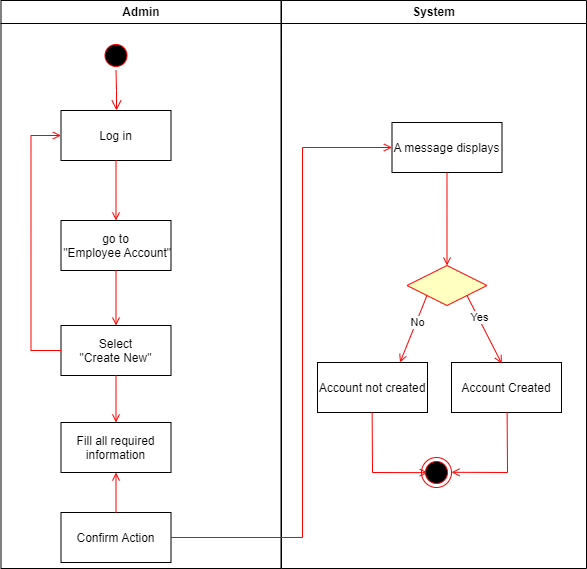

The diagram above was exported from draw.io. Its source (the exported page's mxGraphModel, read from the mxfile embedded in the PNG):
<mxGraphModel dx="312" dy="324" grid="1" gridSize="10" guides="1" tooltips="1" connect="1" arrows="1" fold="1" page="1" pageScale="1" pageWidth="1169" pageHeight="826" background="none" math="0" shadow="0">
  <root>
    <mxCell id="0" />
    <mxCell id="1" parent="0" />
    <mxCell id="2" value="Admin" style="swimlane;whiteSpace=wrap" parent="1" vertex="1">
      <mxGeometry x="164.5" y="130" width="280" height="568" as="geometry" />
    </mxCell>
    <mxCell id="5" value="" style="ellipse;shape=startState;fillColor=#000000;strokeColor=#ff0000;" parent="2" vertex="1">
      <mxGeometry x="100" y="40" width="30" height="30" as="geometry" />
    </mxCell>
    <mxCell id="6" value="" style="edgeStyle=elbowEdgeStyle;elbow=horizontal;verticalAlign=bottom;endArrow=open;endSize=8;strokeColor=#FF0000;endFill=1;rounded=0" parent="2" source="5" target="7" edge="1">
      <mxGeometry x="100" y="40" as="geometry">
        <mxPoint x="115" y="110" as="targetPoint" />
      </mxGeometry>
    </mxCell>
    <mxCell id="7" value="Log in" style="" parent="2" vertex="1">
      <mxGeometry x="60" y="110" width="110" height="50" as="geometry" />
    </mxCell>
    <mxCell id="8" value="go to&#10; &quot;Employee Account&quot;" style="" parent="2" vertex="1">
      <mxGeometry x="60" y="220" width="110" height="50" as="geometry" />
    </mxCell>
    <mxCell id="9" value="" style="endArrow=open;strokeColor=#FF0000;endFill=1;rounded=0" parent="2" source="7" target="8" edge="1">
      <mxGeometry relative="1" as="geometry" />
    </mxCell>
    <mxCell id="10" value="Select &#10;&quot;Create New&quot;" style="" parent="2" vertex="1">
      <mxGeometry x="60" y="325" width="110" height="50" as="geometry" />
    </mxCell>
    <mxCell id="11" value="" style="endArrow=open;strokeColor=#FF0000;endFill=1;rounded=0" parent="2" source="8" target="10" edge="1">
      <mxGeometry relative="1" as="geometry" />
    </mxCell>
    <mxCell id="12" value="" style="edgeStyle=elbowEdgeStyle;elbow=horizontal;strokeColor=#FF0000;endArrow=open;endFill=1;rounded=0" parent="2" source="10" target="7" edge="1">
      <mxGeometry width="100" height="100" relative="1" as="geometry">
        <mxPoint x="160" y="290" as="sourcePoint" />
        <mxPoint x="260" y="190" as="targetPoint" />
        <Array as="points">
          <mxPoint x="30" y="250" />
        </Array>
      </mxGeometry>
    </mxCell>
    <mxCell id="18" value="Fill all required &#10;information" style="" parent="2" vertex="1">
      <mxGeometry x="60" y="422" width="110" height="50" as="geometry" />
    </mxCell>
    <mxCell id="20" value="" style="endArrow=open;strokeColor=#FF0000;endFill=1;rounded=0" parent="2" source="10" target="18" edge="1">
      <mxGeometry relative="1" as="geometry" />
    </mxCell>
    <mxCell id="16" value="Confirm Action" style="" parent="2" vertex="1">
      <mxGeometry x="60" y="512" width="110" height="50" as="geometry" />
    </mxCell>
    <mxCell id="19" value="" style="endArrow=open;strokeColor=#FF0000;endFill=1;rounded=0" parent="2" source="16" target="18" edge="1">
      <mxGeometry relative="1" as="geometry" />
    </mxCell>
    <mxCell id="3" value="System" style="swimlane;whiteSpace=wrap" parent="1" vertex="1">
      <mxGeometry x="445" y="130" width="305" height="568" as="geometry" />
    </mxCell>
    <mxCell id="15" value="A message displays" style="" parent="3" vertex="1">
      <mxGeometry x="110.5" y="122" width="110" height="50" as="geometry" />
    </mxCell>
    <mxCell id="21" value="" style="rhombus;fillColor=#ffffc0;strokeColor=#ff0000;" parent="3" vertex="1">
      <mxGeometry x="125.5" y="265" width="80" height="40" as="geometry" />
    </mxCell>
    <mxCell id="24" value="" style="endArrow=open;strokeColor=#FF0000;endFill=1;rounded=0;exitX=0.5;exitY=1;exitDx=0;exitDy=0;" parent="3" source="15" target="21" edge="1">
      <mxGeometry relative="1" as="geometry" />
    </mxCell>
    <mxCell id="30" value="Account Created" style="" parent="3" vertex="1">
      <mxGeometry x="170" y="362" width="110" height="50" as="geometry" />
    </mxCell>
    <mxCell id="J4ETzuKjl3PuEyzb03jS-41" value="" style="endArrow=open;strokeColor=#FF0000;endFill=1;rounded=0;exitX=0;exitY=1;exitDx=0;exitDy=0;entryX=0.75;entryY=0;entryDx=0;entryDy=0;" edge="1" parent="3" source="21" target="J4ETzuKjl3PuEyzb03jS-43">
      <mxGeometry relative="1" as="geometry">
        <mxPoint x="125.5" y="285" as="sourcePoint" />
        <mxPoint x="125.5" y="332" as="targetPoint" />
      </mxGeometry>
    </mxCell>
    <mxCell id="J4ETzuKjl3PuEyzb03jS-44" value="No" style="edgeLabel;html=1;align=center;verticalAlign=middle;resizable=0;points=[];" vertex="1" connectable="0" parent="J4ETzuKjl3PuEyzb03jS-41">
      <mxGeometry x="-0.2194" y="1" relative="1" as="geometry">
        <mxPoint as="offset" />
      </mxGeometry>
    </mxCell>
    <mxCell id="J4ETzuKjl3PuEyzb03jS-42" value="" style="endArrow=open;strokeColor=#FF0000;endFill=1;rounded=0;exitX=1;exitY=1;exitDx=0;exitDy=0;entryX=0.457;entryY=0.023;entryDx=0;entryDy=0;entryPerimeter=0;" edge="1" parent="3" source="21" target="30">
      <mxGeometry relative="1" as="geometry">
        <mxPoint x="190.5" y="292" as="sourcePoint" />
        <mxPoint x="216" y="332" as="targetPoint" />
      </mxGeometry>
    </mxCell>
    <mxCell id="J4ETzuKjl3PuEyzb03jS-45" value="Yes" style="edgeLabel;html=1;align=center;verticalAlign=middle;resizable=0;points=[];" vertex="1" connectable="0" parent="J4ETzuKjl3PuEyzb03jS-42">
      <mxGeometry x="-0.3418" y="1" relative="1" as="geometry">
        <mxPoint as="offset" />
      </mxGeometry>
    </mxCell>
    <mxCell id="J4ETzuKjl3PuEyzb03jS-43" value="Account not created" style="" vertex="1" parent="3">
      <mxGeometry x="36" y="362" width="110" height="50" as="geometry" />
    </mxCell>
    <mxCell id="J4ETzuKjl3PuEyzb03jS-46" value="" style="endArrow=open;strokeColor=#FF0000;endFill=1;rounded=0;exitX=0.5;exitY=1;exitDx=0;exitDy=0;entryX=0.21;entryY=0.505;entryDx=0;entryDy=0;entryPerimeter=0;" edge="1" parent="3" target="J4ETzuKjl3PuEyzb03jS-48">
      <mxGeometry relative="1" as="geometry">
        <mxPoint x="90.62" y="412" as="sourcePoint" />
        <mxPoint x="145" y="472" as="targetPoint" />
        <Array as="points">
          <mxPoint x="91" y="472" />
        </Array>
      </mxGeometry>
    </mxCell>
    <mxCell id="J4ETzuKjl3PuEyzb03jS-47" value="" style="endArrow=open;strokeColor=#FF0000;endFill=1;rounded=0;exitX=0.5;exitY=1;exitDx=0;exitDy=0;" edge="1" parent="3" target="J4ETzuKjl3PuEyzb03jS-48">
      <mxGeometry relative="1" as="geometry">
        <mxPoint x="225.62" y="412" as="sourcePoint" />
        <mxPoint x="175" y="472" as="targetPoint" />
        <Array as="points">
          <mxPoint x="226" y="472" />
        </Array>
      </mxGeometry>
    </mxCell>
    <mxCell id="J4ETzuKjl3PuEyzb03jS-48" value="" style="ellipse;html=1;shape=endState;fillColor=#000000;strokeColor=#ff0000;" vertex="1" parent="3">
      <mxGeometry x="140" y="457.0000000000001" width="30" height="30" as="geometry" />
    </mxCell>
    <mxCell id="17" value="" style="endArrow=open;strokeColor=#FF0000;endFill=1;rounded=0;exitX=1;exitY=0.5;exitDx=0;exitDy=0;entryX=0;entryY=0.5;entryDx=0;entryDy=0;" parent="1" source="16" target="15" edge="1">
      <mxGeometry relative="1" as="geometry">
        <mxPoint x="290.5" y="667" as="sourcePoint" />
        <mxPoint x="490.5" y="277" as="targetPoint" />
        <Array as="points">
          <mxPoint x="466" y="667" />
          <mxPoint x="466" y="277" />
        </Array>
      </mxGeometry>
    </mxCell>
  </root>
</mxGraphModel>